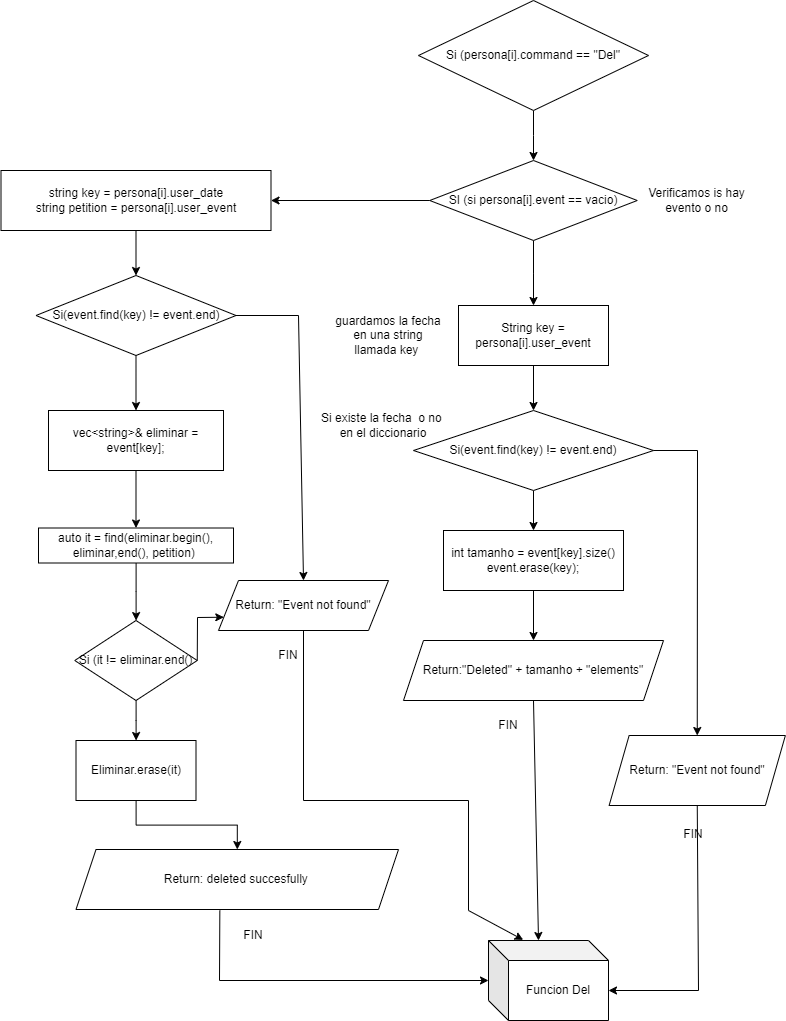

The diagram above was exported from draw.io. Its source (the exported page's mxGraphModel, read from the mxfile embedded in the PNG):
<mxGraphModel dx="3754" dy="1114" grid="1" gridSize="10" guides="1" tooltips="1" connect="1" arrows="1" fold="1" page="1" pageScale="1" pageWidth="827" pageHeight="1169" math="0" shadow="0">
  <root>
    <mxCell id="WIyWlLk6GJQsqaUBKTNV-0" />
    <mxCell id="WIyWlLk6GJQsqaUBKTNV-1" parent="WIyWlLk6GJQsqaUBKTNV-0" />
    <mxCell id="Ug49vwb0nssC800sa-Ju-20" value="" style="edgeStyle=orthogonalEdgeStyle;rounded=0;orthogonalLoop=1;jettySize=auto;html=1;" edge="1" parent="WIyWlLk6GJQsqaUBKTNV-1" source="Ug49vwb0nssC800sa-Ju-0" target="Ug49vwb0nssC800sa-Ju-1">
      <mxGeometry relative="1" as="geometry" />
    </mxCell>
    <mxCell id="Ug49vwb0nssC800sa-Ju-0" value="Si (persona[i].command == &quot;Del&quot;" style="rhombus;whiteSpace=wrap;html=1;" vertex="1" parent="WIyWlLk6GJQsqaUBKTNV-1">
      <mxGeometry x="-1180" y="320" width="230" height="110" as="geometry" />
    </mxCell>
    <mxCell id="Ug49vwb0nssC800sa-Ju-22" value="" style="edgeStyle=orthogonalEdgeStyle;rounded=0;orthogonalLoop=1;jettySize=auto;html=1;" edge="1" parent="WIyWlLk6GJQsqaUBKTNV-1" source="Ug49vwb0nssC800sa-Ju-1" target="Ug49vwb0nssC800sa-Ju-2">
      <mxGeometry relative="1" as="geometry" />
    </mxCell>
    <mxCell id="Ug49vwb0nssC800sa-Ju-1" value="SI (si persona[i].event == vacio)" style="rhombus;whiteSpace=wrap;html=1;" vertex="1" parent="WIyWlLk6GJQsqaUBKTNV-1">
      <mxGeometry x="-1168.75" y="480" width="207.5" height="80" as="geometry" />
    </mxCell>
    <mxCell id="Ug49vwb0nssC800sa-Ju-31" value="" style="edgeStyle=orthogonalEdgeStyle;rounded=0;orthogonalLoop=1;jettySize=auto;html=1;" edge="1" parent="WIyWlLk6GJQsqaUBKTNV-1" source="Ug49vwb0nssC800sa-Ju-2" target="Ug49vwb0nssC800sa-Ju-3">
      <mxGeometry relative="1" as="geometry" />
    </mxCell>
    <mxCell id="Ug49vwb0nssC800sa-Ju-2" value="String key = persona[i].user_event" style="rounded=0;whiteSpace=wrap;html=1;" vertex="1" parent="WIyWlLk6GJQsqaUBKTNV-1">
      <mxGeometry x="-1140" y="625" width="150" height="60" as="geometry" />
    </mxCell>
    <mxCell id="Ug49vwb0nssC800sa-Ju-32" value="" style="edgeStyle=orthogonalEdgeStyle;rounded=0;orthogonalLoop=1;jettySize=auto;html=1;" edge="1" parent="WIyWlLk6GJQsqaUBKTNV-1" source="Ug49vwb0nssC800sa-Ju-3" target="Ug49vwb0nssC800sa-Ju-5">
      <mxGeometry relative="1" as="geometry" />
    </mxCell>
    <mxCell id="Ug49vwb0nssC800sa-Ju-3" value="Si(event.find(key) != event.end)" style="rhombus;whiteSpace=wrap;html=1;" vertex="1" parent="WIyWlLk6GJQsqaUBKTNV-1">
      <mxGeometry x="-1185" y="730" width="240" height="80" as="geometry" />
    </mxCell>
    <mxCell id="Ug49vwb0nssC800sa-Ju-4" value="Return: &quot;Event not found&quot;" style="shape=parallelogram;perimeter=parallelogramPerimeter;whiteSpace=wrap;html=1;fixedSize=1;" vertex="1" parent="WIyWlLk6GJQsqaUBKTNV-1">
      <mxGeometry x="-989.37" y="1055" width="176.25" height="70" as="geometry" />
    </mxCell>
    <mxCell id="Ug49vwb0nssC800sa-Ju-33" value="" style="edgeStyle=orthogonalEdgeStyle;rounded=0;orthogonalLoop=1;jettySize=auto;html=1;" edge="1" parent="WIyWlLk6GJQsqaUBKTNV-1" source="Ug49vwb0nssC800sa-Ju-5" target="Ug49vwb0nssC800sa-Ju-6">
      <mxGeometry relative="1" as="geometry" />
    </mxCell>
    <mxCell id="Ug49vwb0nssC800sa-Ju-5" value="int tamanho = event[key].size()&lt;div&gt;event.erase(key);&lt;/div&gt;" style="rounded=0;whiteSpace=wrap;html=1;" vertex="1" parent="WIyWlLk6GJQsqaUBKTNV-1">
      <mxGeometry x="-1155" y="850" width="180" height="60" as="geometry" />
    </mxCell>
    <mxCell id="Ug49vwb0nssC800sa-Ju-6" value="Return:&quot;Deleted&quot; + tamanho + &quot;elements&quot;" style="shape=parallelogram;perimeter=parallelogramPerimeter;whiteSpace=wrap;html=1;fixedSize=1;" vertex="1" parent="WIyWlLk6GJQsqaUBKTNV-1">
      <mxGeometry x="-1195" y="960" width="260" height="60" as="geometry" />
    </mxCell>
    <mxCell id="Ug49vwb0nssC800sa-Ju-23" value="" style="edgeStyle=orthogonalEdgeStyle;rounded=0;orthogonalLoop=1;jettySize=auto;html=1;" edge="1" parent="WIyWlLk6GJQsqaUBKTNV-1" source="Ug49vwb0nssC800sa-Ju-7" target="Ug49vwb0nssC800sa-Ju-8">
      <mxGeometry relative="1" as="geometry" />
    </mxCell>
    <mxCell id="Ug49vwb0nssC800sa-Ju-7" value="string key = persona[i].user_date&lt;div&gt;string petition = persona[i].user_event&lt;/div&gt;" style="rounded=0;whiteSpace=wrap;html=1;" vertex="1" parent="WIyWlLk6GJQsqaUBKTNV-1">
      <mxGeometry x="-1597.5" y="490" width="270" height="60" as="geometry" />
    </mxCell>
    <mxCell id="Ug49vwb0nssC800sa-Ju-24" value="" style="edgeStyle=orthogonalEdgeStyle;rounded=0;orthogonalLoop=1;jettySize=auto;html=1;" edge="1" parent="WIyWlLk6GJQsqaUBKTNV-1" source="Ug49vwb0nssC800sa-Ju-8" target="Ug49vwb0nssC800sa-Ju-10">
      <mxGeometry relative="1" as="geometry" />
    </mxCell>
    <mxCell id="Ug49vwb0nssC800sa-Ju-8" value="Si(event.find(key) != event.end)" style="rhombus;whiteSpace=wrap;html=1;" vertex="1" parent="WIyWlLk6GJQsqaUBKTNV-1">
      <mxGeometry x="-1562.5" y="595" width="200" height="80" as="geometry" />
    </mxCell>
    <mxCell id="Ug49vwb0nssC800sa-Ju-9" value="Return: &quot;Event not found&quot;" style="shape=parallelogram;perimeter=parallelogramPerimeter;whiteSpace=wrap;html=1;fixedSize=1;" vertex="1" parent="WIyWlLk6GJQsqaUBKTNV-1">
      <mxGeometry x="-1380" y="900" width="170" height="50" as="geometry" />
    </mxCell>
    <mxCell id="Ug49vwb0nssC800sa-Ju-25" value="" style="edgeStyle=orthogonalEdgeStyle;rounded=0;orthogonalLoop=1;jettySize=auto;html=1;" edge="1" parent="WIyWlLk6GJQsqaUBKTNV-1" source="Ug49vwb0nssC800sa-Ju-10" target="Ug49vwb0nssC800sa-Ju-11">
      <mxGeometry relative="1" as="geometry" />
    </mxCell>
    <mxCell id="Ug49vwb0nssC800sa-Ju-10" value="vec&amp;lt;string&amp;gt;&amp;amp; eliminar = event[key];" style="rounded=0;whiteSpace=wrap;html=1;" vertex="1" parent="WIyWlLk6GJQsqaUBKTNV-1">
      <mxGeometry x="-1550" y="730" width="175" height="60" as="geometry" />
    </mxCell>
    <mxCell id="Ug49vwb0nssC800sa-Ju-26" value="" style="edgeStyle=orthogonalEdgeStyle;rounded=0;orthogonalLoop=1;jettySize=auto;html=1;" edge="1" parent="WIyWlLk6GJQsqaUBKTNV-1" source="Ug49vwb0nssC800sa-Ju-11" target="Ug49vwb0nssC800sa-Ju-12">
      <mxGeometry relative="1" as="geometry" />
    </mxCell>
    <mxCell id="Ug49vwb0nssC800sa-Ju-11" value="auto it = find(eliminar.begin(), eliminar,end(), petition)&amp;nbsp;" style="rounded=0;whiteSpace=wrap;html=1;" vertex="1" parent="WIyWlLk6GJQsqaUBKTNV-1">
      <mxGeometry x="-1560" y="847.5" width="195" height="35" as="geometry" />
    </mxCell>
    <mxCell id="Ug49vwb0nssC800sa-Ju-27" value="" style="edgeStyle=orthogonalEdgeStyle;rounded=0;orthogonalLoop=1;jettySize=auto;html=1;" edge="1" parent="WIyWlLk6GJQsqaUBKTNV-1" source="Ug49vwb0nssC800sa-Ju-12" target="Ug49vwb0nssC800sa-Ju-13">
      <mxGeometry relative="1" as="geometry" />
    </mxCell>
    <mxCell id="Ug49vwb0nssC800sa-Ju-12" value="Si (it != eliminar.end()" style="rhombus;whiteSpace=wrap;html=1;" vertex="1" parent="WIyWlLk6GJQsqaUBKTNV-1">
      <mxGeometry x="-1523.75" y="940" width="122.5" height="80" as="geometry" />
    </mxCell>
    <mxCell id="Ug49vwb0nssC800sa-Ju-28" value="" style="edgeStyle=orthogonalEdgeStyle;rounded=0;orthogonalLoop=1;jettySize=auto;html=1;" edge="1" parent="WIyWlLk6GJQsqaUBKTNV-1" source="Ug49vwb0nssC800sa-Ju-13" target="Ug49vwb0nssC800sa-Ju-14">
      <mxGeometry relative="1" as="geometry" />
    </mxCell>
    <mxCell id="Ug49vwb0nssC800sa-Ju-13" value="Eliminar.erase(it)" style="rounded=0;whiteSpace=wrap;html=1;" vertex="1" parent="WIyWlLk6GJQsqaUBKTNV-1">
      <mxGeometry x="-1522.5" y="1060" width="120" height="60" as="geometry" />
    </mxCell>
    <mxCell id="Ug49vwb0nssC800sa-Ju-14" value="Return: deleted succesfully&amp;nbsp;" style="shape=parallelogram;perimeter=parallelogramPerimeter;whiteSpace=wrap;html=1;fixedSize=1;" vertex="1" parent="WIyWlLk6GJQsqaUBKTNV-1">
      <mxGeometry x="-1522.5" y="1169" width="322.5" height="60" as="geometry" />
    </mxCell>
    <mxCell id="Ug49vwb0nssC800sa-Ju-15" value="Si existe la fecha&amp;nbsp; o no&amp;nbsp;&lt;div&gt;en el diccionario&lt;/div&gt;" style="text;html=1;align=center;verticalAlign=middle;whiteSpace=wrap;rounded=0;" vertex="1" parent="WIyWlLk6GJQsqaUBKTNV-1">
      <mxGeometry x="-1300" y="730" width="170" height="30" as="geometry" />
    </mxCell>
    <mxCell id="Ug49vwb0nssC800sa-Ju-16" value="guardamos la fecha en una string llamada key&amp;nbsp;" style="text;html=1;align=center;verticalAlign=middle;whiteSpace=wrap;rounded=0;" vertex="1" parent="WIyWlLk6GJQsqaUBKTNV-1">
      <mxGeometry x="-1265" y="640" width="110" height="30" as="geometry" />
    </mxCell>
    <mxCell id="Ug49vwb0nssC800sa-Ju-17" value="Verificamos is hay evento o no" style="text;html=1;align=center;verticalAlign=middle;whiteSpace=wrap;rounded=0;" vertex="1" parent="WIyWlLk6GJQsqaUBKTNV-1">
      <mxGeometry x="-953.75" y="505" width="105" height="30" as="geometry" />
    </mxCell>
    <mxCell id="Ug49vwb0nssC800sa-Ju-21" value="" style="endArrow=classic;html=1;rounded=0;exitX=0;exitY=0.5;exitDx=0;exitDy=0;" edge="1" parent="WIyWlLk6GJQsqaUBKTNV-1" source="Ug49vwb0nssC800sa-Ju-1" target="Ug49vwb0nssC800sa-Ju-7">
      <mxGeometry width="50" height="50" relative="1" as="geometry">
        <mxPoint x="-1070" y="460" as="sourcePoint" />
        <mxPoint x="-1020" y="410" as="targetPoint" />
      </mxGeometry>
    </mxCell>
    <mxCell id="Ug49vwb0nssC800sa-Ju-29" value="" style="endArrow=classic;html=1;rounded=0;exitX=1;exitY=0.5;exitDx=0;exitDy=0;entryX=0.5;entryY=0;entryDx=0;entryDy=0;" edge="1" parent="WIyWlLk6GJQsqaUBKTNV-1" source="Ug49vwb0nssC800sa-Ju-8" target="Ug49vwb0nssC800sa-Ju-9">
      <mxGeometry width="50" height="50" relative="1" as="geometry">
        <mxPoint x="-1070" y="790" as="sourcePoint" />
        <mxPoint x="-1020" y="740" as="targetPoint" />
        <Array as="points">
          <mxPoint x="-1300" y="635" />
        </Array>
      </mxGeometry>
    </mxCell>
    <mxCell id="Ug49vwb0nssC800sa-Ju-30" value="" style="endArrow=classic;html=1;rounded=0;exitX=1;exitY=0.5;exitDx=0;exitDy=0;entryX=0;entryY=0.75;entryDx=0;entryDy=0;" edge="1" parent="WIyWlLk6GJQsqaUBKTNV-1" source="Ug49vwb0nssC800sa-Ju-12" target="Ug49vwb0nssC800sa-Ju-9">
      <mxGeometry width="50" height="50" relative="1" as="geometry">
        <mxPoint x="-1070" y="790" as="sourcePoint" />
        <mxPoint x="-1020" y="740" as="targetPoint" />
        <Array as="points">
          <mxPoint x="-1401" y="937" />
        </Array>
      </mxGeometry>
    </mxCell>
    <mxCell id="Ug49vwb0nssC800sa-Ju-34" value="" style="endArrow=classic;html=1;rounded=0;entryX=0.5;entryY=0;entryDx=0;entryDy=0;exitX=1;exitY=0.5;exitDx=0;exitDy=0;" edge="1" parent="WIyWlLk6GJQsqaUBKTNV-1" source="Ug49vwb0nssC800sa-Ju-3" target="Ug49vwb0nssC800sa-Ju-4">
      <mxGeometry width="50" height="50" relative="1" as="geometry">
        <mxPoint x="-1070" y="960" as="sourcePoint" />
        <mxPoint x="-1020" y="910" as="targetPoint" />
        <Array as="points">
          <mxPoint x="-901" y="770" />
        </Array>
      </mxGeometry>
    </mxCell>
    <mxCell id="Ug49vwb0nssC800sa-Ju-35" value="FIN" style="text;html=1;align=center;verticalAlign=middle;whiteSpace=wrap;rounded=0;" vertex="1" parent="WIyWlLk6GJQsqaUBKTNV-1">
      <mxGeometry x="-1340" y="960" width="60" height="30" as="geometry" />
    </mxCell>
    <mxCell id="Ug49vwb0nssC800sa-Ju-36" value="FIN" style="text;html=1;align=center;verticalAlign=middle;whiteSpace=wrap;rounded=0;" vertex="1" parent="WIyWlLk6GJQsqaUBKTNV-1">
      <mxGeometry x="-1375" y="1240" width="60" height="30" as="geometry" />
    </mxCell>
    <mxCell id="Ug49vwb0nssC800sa-Ju-37" value="FIN" style="text;html=1;align=center;verticalAlign=middle;whiteSpace=wrap;rounded=0;" vertex="1" parent="WIyWlLk6GJQsqaUBKTNV-1">
      <mxGeometry x="-1120" y="1030" width="60" height="30" as="geometry" />
    </mxCell>
    <mxCell id="Ug49vwb0nssC800sa-Ju-38" value="FIN" style="text;html=1;align=center;verticalAlign=middle;whiteSpace=wrap;rounded=0;" vertex="1" parent="WIyWlLk6GJQsqaUBKTNV-1">
      <mxGeometry x="-935" y="1139" width="60" height="30" as="geometry" />
    </mxCell>
    <mxCell id="Ug49vwb0nssC800sa-Ju-39" value="Funcion Del" style="shape=cube;whiteSpace=wrap;html=1;boundedLbl=1;backgroundOutline=1;darkOpacity=0.05;darkOpacity2=0.1;" vertex="1" parent="WIyWlLk6GJQsqaUBKTNV-1">
      <mxGeometry x="-1110" y="1260" width="120" height="80" as="geometry" />
    </mxCell>
    <mxCell id="Ug49vwb0nssC800sa-Ju-40" value="" style="endArrow=classic;html=1;rounded=0;exitX=0.446;exitY=1.017;exitDx=0;exitDy=0;exitPerimeter=0;" edge="1" parent="WIyWlLk6GJQsqaUBKTNV-1" source="Ug49vwb0nssC800sa-Ju-14" target="Ug49vwb0nssC800sa-Ju-39">
      <mxGeometry width="50" height="50" relative="1" as="geometry">
        <mxPoint x="-1070" y="1290" as="sourcePoint" />
        <mxPoint x="-1020" y="1240" as="targetPoint" />
        <Array as="points">
          <mxPoint x="-1379" y="1300" />
        </Array>
      </mxGeometry>
    </mxCell>
    <mxCell id="Ug49vwb0nssC800sa-Ju-41" value="" style="endArrow=classic;html=1;rounded=0;exitX=0.5;exitY=1;exitDx=0;exitDy=0;entryX=0.289;entryY=-0.008;entryDx=0;entryDy=0;entryPerimeter=0;" edge="1" parent="WIyWlLk6GJQsqaUBKTNV-1" source="Ug49vwb0nssC800sa-Ju-9" target="Ug49vwb0nssC800sa-Ju-39">
      <mxGeometry width="50" height="50" relative="1" as="geometry">
        <mxPoint x="-1070" y="1120" as="sourcePoint" />
        <mxPoint x="-1020" y="1070" as="targetPoint" />
        <Array as="points">
          <mxPoint x="-1295" y="1120" />
          <mxPoint x="-1130" y="1120" />
          <mxPoint x="-1130" y="1230" />
        </Array>
      </mxGeometry>
    </mxCell>
    <mxCell id="Ug49vwb0nssC800sa-Ju-42" value="" style="endArrow=classic;html=1;rounded=0;exitX=0.5;exitY=1;exitDx=0;exitDy=0;entryX=0;entryY=0;entryDx=50;entryDy=0;entryPerimeter=0;" edge="1" parent="WIyWlLk6GJQsqaUBKTNV-1" source="Ug49vwb0nssC800sa-Ju-6" target="Ug49vwb0nssC800sa-Ju-39">
      <mxGeometry width="50" height="50" relative="1" as="geometry">
        <mxPoint x="-1070" y="1120" as="sourcePoint" />
        <mxPoint x="-1020" y="1070" as="targetPoint" />
      </mxGeometry>
    </mxCell>
    <mxCell id="Ug49vwb0nssC800sa-Ju-44" value="" style="endArrow=classic;html=1;rounded=0;exitX=0.5;exitY=1;exitDx=0;exitDy=0;entryX=0;entryY=0;entryDx=120;entryDy=50;entryPerimeter=0;" edge="1" parent="WIyWlLk6GJQsqaUBKTNV-1" source="Ug49vwb0nssC800sa-Ju-4" target="Ug49vwb0nssC800sa-Ju-39">
      <mxGeometry width="50" height="50" relative="1" as="geometry">
        <mxPoint x="-1070" y="1120" as="sourcePoint" />
        <mxPoint x="-1020" y="1070" as="targetPoint" />
        <Array as="points">
          <mxPoint x="-900" y="1310" />
        </Array>
      </mxGeometry>
    </mxCell>
  </root>
</mxGraphModel>